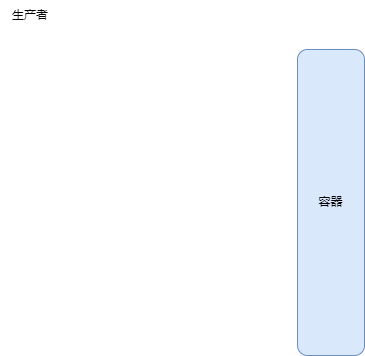

The diagram above was exported from draw.io. Its source (the exported page's mxGraphModel, read from the mxfile embedded in the PNG):
<mxGraphModel dx="2074" dy="1098" grid="0" gridSize="10" guides="1" tooltips="1" connect="1" arrows="1" fold="1" page="0" pageScale="1" pageWidth="827" pageHeight="1169" math="0" shadow="0">
  <root>
    <mxCell id="0" />
    <mxCell id="1" parent="0" />
    <mxCell id="1hG7xwu7lKGULMbiFXO2-2" value="容器" style="rounded=1;whiteSpace=wrap;html=1;fillColor=#dae8fc;strokeColor=#6c8ebf;" vertex="1" parent="1">
      <mxGeometry x="385" y="404" width="67" height="306" as="geometry" />
    </mxCell>
    <mxCell id="1hG7xwu7lKGULMbiFXO2-3" value="生产者" style="text;html=1;align=center;verticalAlign=middle;whiteSpace=wrap;rounded=0;" vertex="1" parent="1">
      <mxGeometry x="88" y="355" width="60" height="30" as="geometry" />
    </mxCell>
  </root>
</mxGraphModel>